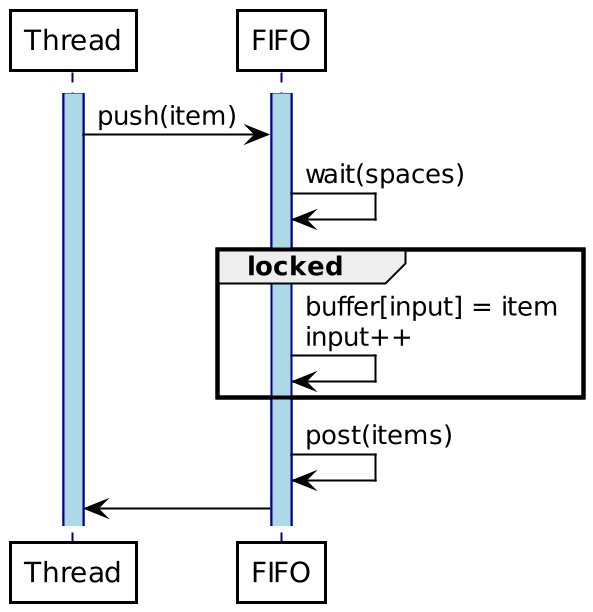

The diagram above was rendered by PlantUML. Its source (embedded in the PNG):
@startuml prodcon-push-sequence

!include ./theme.plantuml

participant "Thread" as thread
participant "FIFO" as buf

activate thread
activate buf

thread -> buf : push(item)
buf -> buf : wait(spaces)
group locked
    buf->buf : buffer[input] = item\ninput++
end
buf -> buf : post(items)
buf -> thread

@enduml